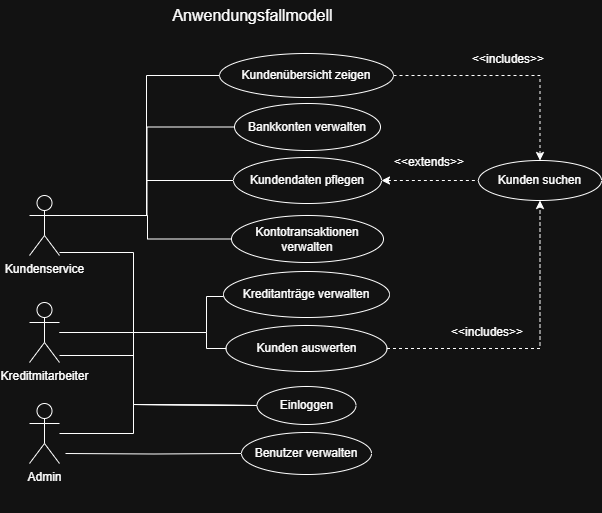

The diagram above was exported from draw.io. Its source (the exported page's mxGraphModel, read from the mxfile embedded in the PNG):
<mxGraphModel dx="3320" dy="2016" grid="0" gridSize="10" guides="1" tooltips="1" connect="1" arrows="0" fold="1" page="0" pageScale="1" pageWidth="827" pageHeight="1169" math="0" shadow="0">
  <root>
    <mxCell id="0" />
    <mxCell id="1" parent="0" />
    <mxCell id="QJYdXnABjzxTu_YOuyMo-1" value="Anwendungsfallmodell" style="text;strokeColor=none;fillColor=none;html=1;align=center;verticalAlign=middle;whiteSpace=wrap;rounded=0;fontSize=16;" parent="1" vertex="1">
      <mxGeometry x="-2250" y="-1141" width="189" height="30" as="geometry" />
    </mxCell>
    <mxCell id="BPHc0PbeHajEXwLzNZIl-5" style="edgeStyle=orthogonalEdgeStyle;rounded=0;orthogonalLoop=1;jettySize=auto;html=1;entryX=0;entryY=0.5;entryDx=0;entryDy=0;endArrow=none;startFill=0;" parent="1" source="5pvtJaNoTowh3pFW2rUU-2" target="BPHc0PbeHajEXwLzNZIl-3" edge="1">
      <mxGeometry relative="1" as="geometry">
        <Array as="points">
          <mxPoint x="-2275" y="-889" />
          <mxPoint x="-2275" y="-737" />
        </Array>
      </mxGeometry>
    </mxCell>
    <mxCell id="BPHc0PbeHajEXwLzNZIl-33" style="edgeStyle=orthogonalEdgeStyle;rounded=0;orthogonalLoop=1;jettySize=auto;html=1;exitX=1;exitY=0.3333333333333333;exitDx=0;exitDy=0;exitPerimeter=0;entryX=0;entryY=0.5;entryDx=0;entryDy=0;endArrow=none;startFill=0;" parent="1" source="5pvtJaNoTowh3pFW2rUU-2" target="BPHc0PbeHajEXwLzNZIl-14" edge="1">
      <mxGeometry relative="1" as="geometry" />
    </mxCell>
    <mxCell id="BPHc0PbeHajEXwLzNZIl-34" style="edgeStyle=orthogonalEdgeStyle;rounded=0;orthogonalLoop=1;jettySize=auto;html=1;exitX=1;exitY=0.3333333333333333;exitDx=0;exitDy=0;exitPerimeter=0;entryX=0;entryY=0.5;entryDx=0;entryDy=0;endArrow=none;startFill=0;" parent="1" source="5pvtJaNoTowh3pFW2rUU-2" target="BPHc0PbeHajEXwLzNZIl-16" edge="1">
      <mxGeometry relative="1" as="geometry" />
    </mxCell>
    <mxCell id="BPHc0PbeHajEXwLzNZIl-35" style="edgeStyle=orthogonalEdgeStyle;rounded=0;orthogonalLoop=1;jettySize=auto;html=1;exitX=1;exitY=0.3333333333333333;exitDx=0;exitDy=0;exitPerimeter=0;entryX=0;entryY=0.5;entryDx=0;entryDy=0;endArrow=none;startFill=0;" parent="1" source="5pvtJaNoTowh3pFW2rUU-2" target="BPHc0PbeHajEXwLzNZIl-18" edge="1">
      <mxGeometry relative="1" as="geometry">
        <Array as="points">
          <mxPoint x="-2262" y="-926" />
          <mxPoint x="-2262" y="-1066" />
        </Array>
      </mxGeometry>
    </mxCell>
    <mxCell id="mCE0ZCVhC0V_4xXRBOCI-1" style="edgeStyle=orthogonalEdgeStyle;rounded=0;orthogonalLoop=1;jettySize=auto;html=1;exitX=1;exitY=0.3333333333333333;exitDx=0;exitDy=0;exitPerimeter=0;entryX=0;entryY=0.5;entryDx=0;entryDy=0;endArrow=none;startFill=0;" parent="1" source="5pvtJaNoTowh3pFW2rUU-2" target="BPHc0PbeHajEXwLzNZIl-20" edge="1">
      <mxGeometry relative="1" as="geometry">
        <Array as="points">
          <mxPoint x="-2261" y="-926" />
          <mxPoint x="-2261" y="-902" />
        </Array>
      </mxGeometry>
    </mxCell>
    <mxCell id="5pvtJaNoTowh3pFW2rUU-2" value="&lt;div&gt;Kundenservice&lt;/div&gt;" style="shape=umlActor;verticalLabelPosition=bottom;verticalAlign=top;html=1;outlineConnect=0;" parent="1" vertex="1">
      <mxGeometry x="-2379" y="-946" width="30" height="60" as="geometry" />
    </mxCell>
    <mxCell id="BPHc0PbeHajEXwLzNZIl-8" style="edgeStyle=orthogonalEdgeStyle;rounded=0;orthogonalLoop=1;jettySize=auto;html=1;entryX=0;entryY=0.5;entryDx=0;entryDy=0;endArrow=none;startFill=0;" parent="1" source="5pvtJaNoTowh3pFW2rUU-3" target="BPHc0PbeHajEXwLzNZIl-3" edge="1">
      <mxGeometry relative="1" as="geometry">
        <Array as="points">
          <mxPoint x="-2275" y="-708" />
          <mxPoint x="-2275" y="-737" />
        </Array>
      </mxGeometry>
    </mxCell>
    <mxCell id="BPHc0PbeHajEXwLzNZIl-13" style="edgeStyle=orthogonalEdgeStyle;rounded=0;orthogonalLoop=1;jettySize=auto;html=1;entryX=0;entryY=0.5;entryDx=0;entryDy=0;endArrow=none;startFill=0;" parent="1" target="BPHc0PbeHajEXwLzNZIl-9" edge="1">
      <mxGeometry relative="1" as="geometry">
        <mxPoint x="-2343" y="-688" as="sourcePoint" />
      </mxGeometry>
    </mxCell>
    <mxCell id="5pvtJaNoTowh3pFW2rUU-3" value="&lt;div&gt;Admin&lt;/div&gt;&lt;div&gt;&lt;br&gt;&lt;/div&gt;&lt;div&gt;&lt;br&gt;&lt;/div&gt;" style="shape=umlActor;verticalLabelPosition=bottom;verticalAlign=top;html=1;outlineConnect=0;" parent="1" vertex="1">
      <mxGeometry x="-2379" y="-738" width="30" height="60" as="geometry" />
    </mxCell>
    <mxCell id="BPHc0PbeHajEXwLzNZIl-7" style="edgeStyle=orthogonalEdgeStyle;rounded=0;orthogonalLoop=1;jettySize=auto;html=1;entryX=0;entryY=0.5;entryDx=0;entryDy=0;endArrow=none;startFill=0;" parent="1" source="BPHc0PbeHajEXwLzNZIl-1" target="BPHc0PbeHajEXwLzNZIl-3" edge="1">
      <mxGeometry relative="1" as="geometry">
        <Array as="points">
          <mxPoint x="-2275" y="-786" />
          <mxPoint x="-2275" y="-737" />
        </Array>
      </mxGeometry>
    </mxCell>
    <mxCell id="BPHc0PbeHajEXwLzNZIl-23" style="edgeStyle=orthogonalEdgeStyle;rounded=0;orthogonalLoop=1;jettySize=auto;html=1;entryX=0;entryY=0.5;entryDx=0;entryDy=0;endArrow=none;startFill=0;" parent="1" source="BPHc0PbeHajEXwLzNZIl-1" target="BPHc0PbeHajEXwLzNZIl-22" edge="1">
      <mxGeometry relative="1" as="geometry">
        <Array as="points">
          <mxPoint x="-2202" y="-809" />
          <mxPoint x="-2202" y="-845" />
        </Array>
      </mxGeometry>
    </mxCell>
    <mxCell id="BPHc0PbeHajEXwLzNZIl-25" style="edgeStyle=orthogonalEdgeStyle;rounded=0;orthogonalLoop=1;jettySize=auto;html=1;entryX=0;entryY=0.5;entryDx=0;entryDy=0;endArrow=none;startFill=0;" parent="1" source="BPHc0PbeHajEXwLzNZIl-1" target="BPHc0PbeHajEXwLzNZIl-24" edge="1">
      <mxGeometry relative="1" as="geometry">
        <Array as="points">
          <mxPoint x="-2202" y="-809" />
          <mxPoint x="-2202" y="-793" />
        </Array>
      </mxGeometry>
    </mxCell>
    <mxCell id="BPHc0PbeHajEXwLzNZIl-1" value="Kreditmitarbeiter" style="shape=umlActor;verticalLabelPosition=bottom;verticalAlign=top;html=1;outlineConnect=0;" parent="1" vertex="1">
      <mxGeometry x="-2379" y="-839" width="30" height="60" as="geometry" />
    </mxCell>
    <mxCell id="BPHc0PbeHajEXwLzNZIl-3" value="Einloggen" style="ellipse;whiteSpace=wrap;html=1;" parent="1" vertex="1">
      <mxGeometry x="-2151.5" y="-755" width="99" height="38" as="geometry" />
    </mxCell>
    <mxCell id="BPHc0PbeHajEXwLzNZIl-9" value="Benutzer verwalten" style="ellipse;whiteSpace=wrap;html=1;" parent="1" vertex="1">
      <mxGeometry x="-2167" y="-709" width="130" height="42" as="geometry" />
    </mxCell>
    <mxCell id="BPHc0PbeHajEXwLzNZIl-29" style="edgeStyle=orthogonalEdgeStyle;rounded=0;orthogonalLoop=1;jettySize=auto;html=1;exitX=1;exitY=0.5;exitDx=0;exitDy=0;entryX=0;entryY=0.5;entryDx=0;entryDy=0;dashed=1;endArrow=none;startFill=1;startArrow=classic;" parent="1" source="BPHc0PbeHajEXwLzNZIl-14" target="BPHc0PbeHajEXwLzNZIl-26" edge="1">
      <mxGeometry relative="1" as="geometry" />
    </mxCell>
    <mxCell id="BPHc0PbeHajEXwLzNZIl-14" value="Kundendaten pflegen" style="ellipse;whiteSpace=wrap;html=1;" parent="1" vertex="1">
      <mxGeometry x="-2175" y="-984" width="148" height="46" as="geometry" />
    </mxCell>
    <mxCell id="BPHc0PbeHajEXwLzNZIl-16" value="Bankkonten verwalten" style="ellipse;whiteSpace=wrap;html=1;" parent="1" vertex="1">
      <mxGeometry x="-2174" y="-1038" width="146" height="47" as="geometry" />
    </mxCell>
    <mxCell id="BPHc0PbeHajEXwLzNZIl-27" style="edgeStyle=orthogonalEdgeStyle;rounded=0;orthogonalLoop=1;jettySize=auto;html=1;exitX=1;exitY=0.5;exitDx=0;exitDy=0;entryX=0.5;entryY=0;entryDx=0;entryDy=0;dashed=1;endArrow=classic;startFill=0;endFill=1;" parent="1" source="BPHc0PbeHajEXwLzNZIl-18" target="BPHc0PbeHajEXwLzNZIl-26" edge="1">
      <mxGeometry relative="1" as="geometry" />
    </mxCell>
    <mxCell id="BPHc0PbeHajEXwLzNZIl-18" value="Kundenübersicht zeigen" style="ellipse;whiteSpace=wrap;html=1;" parent="1" vertex="1">
      <mxGeometry x="-2189" y="-1088" width="174" height="44" as="geometry" />
    </mxCell>
    <mxCell id="BPHc0PbeHajEXwLzNZIl-20" value="Kontotransaktionen verwalten" style="ellipse;whiteSpace=wrap;html=1;" parent="1" vertex="1">
      <mxGeometry x="-2177" y="-926" width="152" height="47" as="geometry" />
    </mxCell>
    <mxCell id="BPHc0PbeHajEXwLzNZIl-22" value="Kreditanträge verwalten" style="ellipse;whiteSpace=wrap;html=1;" parent="1" vertex="1">
      <mxGeometry x="-2185" y="-870" width="166" height="46" as="geometry" />
    </mxCell>
    <mxCell id="BPHc0PbeHajEXwLzNZIl-36" style="edgeStyle=orthogonalEdgeStyle;rounded=0;orthogonalLoop=1;jettySize=auto;html=1;exitX=1;exitY=0.5;exitDx=0;exitDy=0;entryX=0.5;entryY=1;entryDx=0;entryDy=0;dashed=1;" parent="1" source="BPHc0PbeHajEXwLzNZIl-24" target="BPHc0PbeHajEXwLzNZIl-26" edge="1">
      <mxGeometry relative="1" as="geometry" />
    </mxCell>
    <mxCell id="BPHc0PbeHajEXwLzNZIl-24" value="Kunden auswerten" style="ellipse;whiteSpace=wrap;html=1;" parent="1" vertex="1">
      <mxGeometry x="-2182.5" y="-816" width="161" height="46" as="geometry" />
    </mxCell>
    <mxCell id="BPHc0PbeHajEXwLzNZIl-26" value="Kunden suchen" style="ellipse;whiteSpace=wrap;html=1;" parent="1" vertex="1">
      <mxGeometry x="-1930" y="-981" width="123" height="40" as="geometry" />
    </mxCell>
    <mxCell id="BPHc0PbeHajEXwLzNZIl-28" value="&amp;lt;&amp;lt;includes&amp;gt;&amp;gt;" style="text;html=1;align=center;verticalAlign=middle;whiteSpace=wrap;rounded=0;" parent="1" vertex="1">
      <mxGeometry x="-1930" y="-1097" width="60" height="30" as="geometry" />
    </mxCell>
    <mxCell id="BPHc0PbeHajEXwLzNZIl-30" value="&amp;lt;&amp;lt;extends&amp;gt;&amp;gt;" style="text;html=1;align=center;verticalAlign=middle;whiteSpace=wrap;rounded=0;" parent="1" vertex="1">
      <mxGeometry x="-2009" y="-994" width="60" height="30" as="geometry" />
    </mxCell>
    <mxCell id="BPHc0PbeHajEXwLzNZIl-32" value="&amp;lt;&amp;lt;includes&amp;gt;&amp;gt;" style="text;html=1;align=center;verticalAlign=middle;whiteSpace=wrap;rounded=0;" parent="1" vertex="1">
      <mxGeometry x="-1951" y="-824" width="60" height="30" as="geometry" />
    </mxCell>
  </root>
</mxGraphModel>